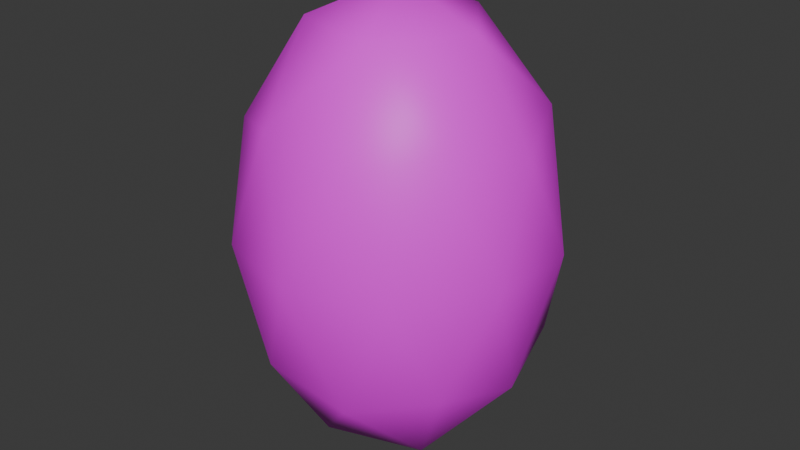# Source: Tree3.blend  (saved by Blender 4.0.36; exported with 4.5.12 LTS)
import bpy
from mathutils import Matrix  # noqa: F401  (used for matrix-valued properties, if any)

bpy.ops.wm.read_factory_settings(use_empty=True)
scene = bpy.context.scene
scene.name = 'Scene'

# ---- collections
col_collection = bpy.data.collections.new('Collection'); scene.collection.children.link(col_collection)

# ---- images (referenced by path relative to the original .blend; pixels are not part of the script)
import os
ASSET_DIR = os.environ.get("B2B_ASSET_DIR", "")  # directory of the original .blend (textures are referenced by path, not embedded)
HERE = os.path.dirname(os.path.abspath(__file__))  # packed textures are extracted next to this script under _unpacked/

def load_image(name, relpath, width, height, colorspace="sRGB"):
    """Load a texture the original file referenced (path relative to the .blend, or extracted next to this script)."""
    p = next((c for c in (os.path.join(HERE, relpath), os.path.join(ASSET_DIR, relpath)) if relpath and os.path.exists(c)), "")
    if p:
        img = bpy.data.images.load(p, check_existing=True)
        img.name = name
    else:  # same state as the original file: an image datablock whose file is absent (Cycles renders it pink)
        img = bpy.data.images.new(name, width, height)
        img.source = "FILE"
        img.filepath = "//" + (relpath or name)
    img.colorspace_settings.name = colorspace
    return img
img_colorpalette_png = load_image('ColorPalette.png', 'ColorPalette.png', 1024, 1024, 'sRGB')

# ---- materials (node trees are filled in below, after node groups)
mat_material = bpy.data.materials.new('Material')
mat_material.use_transparent_shadow = False

# ---- node groups
ng_auto_smooth = bpy.data.node_groups.new('Auto Smooth', 'GeometryNodeTree')
_s = ng_auto_smooth.interface.new_socket(name='Geometry', in_out='OUTPUT', socket_type='NodeSocketGeometry')
_s = ng_auto_smooth.interface.new_socket(name='Geometry', in_out='INPUT', socket_type='NodeSocketGeometry')
_s = ng_auto_smooth.interface.new_socket(name='Angle', in_out='INPUT', socket_type='NodeSocketFloat')
_s.subtype = 'ANGLE'
_s.min_value = 0.0
_s.max_value = 3.142
ng_auto_smooth.is_modifier = True
_N = ng_auto_smooth.nodes; _L = ng_auto_smooth.links
n0 = _N.new('NodeGroupOutput'); n0.name = 'Group Output'; n0.location = (480, -100)
n1 = _N.new('NodeGroupInput'); n1.name = 'Group Input'; n1.location = (-420, -300)
n2 = _N.new('NodeGroupInput'); n2.name = 'Group Input.001'; n2.location = (-60, -100)
n3 = _N.new('GeometryNodeSetShadeSmooth'); n3.name = 'Set Shade Smooth'; n3.location = (120, -100)
n3.domain = 'EDGE'
n4 = _N.new('GeometryNodeSetShadeSmooth'); n4.name = 'Set Shade Smooth.001'; n4.location = (300, -100)
n5 = _N.new('GeometryNodeInputMeshEdgeAngle'); n5.name = 'Edge Angle'; n5.location = (-420, -220)
n6 = _N.new('GeometryNodeInputEdgeSmooth'); n6.name = 'Is Edge Smooth'; n6.location = (-60, -160)
n7 = _N.new('GeometryNodeInputShadeSmooth'); n7.name = 'Is Face Smooth'; n7.location = (-240, -340)
n8 = _N.new('FunctionNodeBooleanMath'); n8.name = 'Boolean Math'; n8.location = (-60, -220)
n9 = _N.new('FunctionNodeCompare'); n9.name = 'Compare'; n9.location = (-240, -180)
n9.operation = 'LESS_EQUAL'
_L.new(n5.outputs[0], n9.inputs[0])
_L.new(n4.outputs[0], n0.inputs[0])
_L.new(n1.outputs[1], n9.inputs[1])
_L.new(n9.outputs[0], n8.inputs[0])
_L.new(n7.outputs[0], n8.inputs[1])
_L.new(n2.outputs[0], n3.inputs[0])
_L.new(n6.outputs[0], n3.inputs[1])
_L.new(n3.outputs[0], n4.inputs[0])
_L.new(n8.outputs[0], n3.inputs[2])
n0.is_active_output = True

# ---- material node trees
mat_material.use_nodes = True; mat_material.node_tree.nodes.clear()
_N = mat_material.node_tree.nodes; _L = mat_material.node_tree.links
n0 = _N.new('ShaderNodeBsdfPrincipled'); n0.name = 'Principled BSDF'; n0.location = (10, 300)
n0.inputs[3].default_value = 1.45
n1 = _N.new('ShaderNodeOutputMaterial'); n1.name = 'Material Output'; n1.location = (300, 300)
n2 = _N.new('ShaderNodeTexImage'); n2.name = 'Image Texture'; n2.location = (-382, 159)
n2.image = img_colorpalette_png
n2.interpolation = 'Closest'
_L.new(n0.outputs[0], n1.inputs[0])
_L.new(n2.outputs[0], n0.inputs[0])
n1.is_active_output = True

# ---- world
world_world = bpy.data.worlds.new('World'); scene.world = world_world
world_world.use_nodes = True; world_world.node_tree.nodes.clear()
_N = world_world.node_tree.nodes; _L = world_world.node_tree.links
n0 = _N.new('ShaderNodeOutputWorld'); n0.name = 'World Output'; n0.location = (300, 300)
n1 = _N.new('ShaderNodeBackground'); n1.name = 'Background'; n1.location = (10, 300)
n1.inputs[0].default_value = (0.05088, 0.05088, 0.05088, 1.0)
_L.new(n1.outputs[0], n0.inputs[0])
n0.is_active_output = True
world_world.color = (0.05088, 0.05088, 0.05088)
world_world.use_sun_shadow = False
world_world.sun_shadow_jitter_overblur = 0.0

# ---- meshes
me_icosphere = bpy.data.meshes.new('Icosphere')
me_icosphere.from_pydata([(0.0, 0.0, 0.0), (0.7236, -0.5257, 0.5528), (-0.2764, -0.8506, 0.5528), (-0.8944, 0.0, 0.5528), (-0.2764, 0.8506, 0.5528), (0.7236, 0.5257, 0.5528), (0.2764, -0.8506, 1.447), (-0.7236, -0.5257, 1.447), (-0.7236, 0.5257, 1.447), (0.2764, 0.8506, 1.447), (0.8944, 0.0, 1.447), (0.0, 0.0, 2.0), (-0.1625, -0.5, 0.1493), (0.4253, -0.309, 0.1493), (0.2629, -0.809, 0.4743), (0.8506, 0.0, 0.4743), (0.4253, 0.309, 0.1493), (-0.5257, 0.0, 0.1493), (-0.6882, -0.5, 0.4743), (-0.1625, 0.5, 0.1493), (-0.6882, 0.5, 0.4743), (0.2629, 0.809, 0.4743), (0.9511, -0.309, 1.0), (0.9511, 0.309, 1.0), (0.0, -1.0, 1.0), (0.5878, -0.809, 1.0), (-0.9511, -0.309, 1.0), (-0.5878, -0.809, 1.0), (-0.5878, 0.809, 1.0), (-0.9511, 0.309, 1.0), (0.5878, 0.809, 1.0), (0.0, 1.0, 1.0), (0.6882, -0.5, 1.526), (-0.2629, -0.809, 1.526), (-0.8506, 0.0, 1.526), (-0.2629, 0.809, 1.526), (0.6882, 0.5, 1.526), (0.1625, -0.5, 1.851), (0.5257, 0.0, 1.851), (-0.4253, -0.309, 1.851), (-0.4253, 0.309, 1.851), (0.1625, 0.5, 1.851)], [], [(0, 13, 12), (1, 13, 15), (0, 12, 17), (0, 17, 19), (0, 19, 16), (1, 15, 22), (2, 14, 24), (3, 18, 26), (4, 20, 28), (5, 21, 30), (1, 22, 25), (2, 24, 27), (3, 26, 29), (4, 28, 31), (5, 30, 23), (6, 32, 37), (7, 33, 39), (8, 34, 40), (9, 35, 41), (10, 36, 38), (38, 41, 11), (38, 36, 41), (36, 9, 41), (41, 40, 11), (41, 35, 40), (35, 8, 40), (40, 39, 11), (40, 34, 39), (34, 7, 39), (39, 37, 11), (39, 33, 37), (33, 6, 37), (37, 38, 11), (37, 32, 38), (32, 10, 38), (23, 36, 10), (23, 30, 36), (30, 9, 36), (31, 35, 9), (31, 28, 35), (28, 8, 35), (29, 34, 8), (29, 26, 34), (26, 7, 34), (27, 33, 7), (27, 24, 33), (24, 6, 33), (25, 32, 6), (25, 22, 32), (22, 10, 32), (30, 31, 9), (30, 21, 31), (21, 4, 31), (28, 29, 8), (28, 20, 29), (20, 3, 29), (26, 27, 7), (26, 18, 27), (18, 2, 27), (24, 25, 6), (24, 14, 25), (14, 1, 25), (22, 23, 10), (22, 15, 23), (15, 5, 23), (16, 21, 5), (16, 19, 21), (19, 4, 21), (19, 20, 4), (19, 17, 20), (17, 3, 20), (17, 18, 3), (17, 12, 18), (12, 2, 18), (15, 16, 5), (15, 13, 16), (13, 0, 16), (12, 14, 2), (12, 13, 14), (13, 1, 14)])
me_icosphere.polygons.foreach_set('use_smooth', [True] * 80)
_uv = me_icosphere.uv_layers.new(name='UVMap')
_uv.uv.foreach_set('vector', [0.3055, 0.7825, 0.3055, 0.7825, 0.3055, 0.7825, 0.3055, 0.7825, 0.3055, 0.7825, 0.3055, 0.7825, 0.3055, 0.7825, 0.3055, 0.7825, 0.3055, 0.7825, 0.3055, 0.7825, 0.3055, 0.7825, 0.3055, 0.7825, 0.3055, 0.7825, 0.3055, 0.7825, 0.3055, 0.7825, 0.3055, 0.7825, 0.3055, 0.7825, 0.3055, 0.7825, 0.3055, 0.7825, 0.3055, 0.7825, 0.3055, 0.7825, 0.3055, 0.7825, 0.3055, 0.7825, 0.3055, 0.7825, 0.3055, 0.7825, 0.3055, 0.7825, 0.3055, 0.7825, 0.3055, 0.7825, 0.3055, 0.7825, 0.3055, 0.7825, 0.3055, 0.7825, 0.3055, 0.7825, 0.3055, 0.7825, 0.3055, 0.7825, 0.3055, 0.7825, 0.3055, 0.7825, 0.3055, 0.7825, 0.3055, 0.7825, 0.3055, 0.7825, 0.3055, 0.7825, 0.3055, 0.7825, 0.3055, 0.7825, 0.3055, 0.7825, 0.3055, 0.7825, 0.3055, 0.7825, 0.3055, 0.7825, 0.3055, 0.7825, 0.3055, 0.7825, 0.3055, 0.7825, 0.3055, 0.7825, 0.3055, 0.7825, 0.3055, 0.7825, 0.3055, 0.7825, 0.3055, 0.7825, 0.3055, 0.7825, 0.3055, 0.7825, 0.3055, 0.7825, 0.3055, 0.7825, 0.3055, 0.7825, 0.3055, 0.7825, 0.3055, 0.7825, 0.3055, 0.7825, 0.3055, 0.7825, 0.3055, 0.7825, 0.3055, 0.7825, 0.3055, 0.7825, 0.3055, 0.7825, 0.3055, 0.7825, 0.3055, 0.7825, 0.3055, 0.7825, 0.3055, 0.7825, 0.3055, 0.7825, 0.3055, 0.7825, 0.3055, 0.7825, 0.3055, 0.7825, 0.3055, 0.7825, 0.3055, 0.7825, 0.3055, 0.7825, 0.3055, 0.7825, 0.3055, 0.7825, 0.3055, 0.7825, 0.3055, 0.7825, 0.3055, 0.7825, 0.3055, 0.7825, 0.3055, 0.7825, 0.3055, 0.7825, 0.3055, 0.7825, 0.3055, 0.7825, 0.3055, 0.7825, 0.3055, 0.7825, 0.3055, 0.7825, 0.3055, 0.7825, 0.3055, 0.7825, 0.3055, 0.7825, 0.3055, 0.7825, 0.3055, 0.7825, 0.3055, 0.7825, 0.3055, 0.7825, 0.3055, 0.7825, 0.3055, 0.7825, 0.3055, 0.7825, 0.3055, 0.7825, 0.3055, 0.7825, 0.3055, 0.7825, 0.3055, 0.7825, 0.3055, 0.7825, 0.3055, 0.7825, 0.3055, 0.7825, 0.3055, 0.7825, 0.3055, 0.7825, 0.3055, 0.7825, 0.3055, 0.7825, 0.3055, 0.7825, 0.3055, 0.7825, 0.3055, 0.7825, 0.3055, 0.7825, 0.3055, 0.7825, 0.3055, 0.7825, 0.3055, 0.7825, 0.3055, 0.7825, 0.3055, 0.7825, 0.3055, 0.7825, 0.3055, 0.7825, 0.3055, 0.7825, 0.3055, 0.7825, 0.3055, 0.7825, 0.3055, 0.7825, 0.3055, 0.7825, 0.3055, 0.7825, 0.3055, 0.7825, 0.3055, 0.7825, 0.3055, 0.7825, 0.3055, 0.7825, 0.3055, 0.7825, 0.3055, 0.7825, 0.3055, 0.7825, 0.3055, 0.7825, 0.3055, 0.7825, 0.3055, 0.7825, 0.3055, 0.7825, 0.3055, 0.7825, 0.3055, 0.7825, 0.3055, 0.7825, 0.3055, 0.7825, 0.3055, 0.7825, 0.3055, 0.7825, 0.3055, 0.7825, 0.3055, 0.7825, 0.3055, 0.7825, 0.3055, 0.7825, 0.3055, 0.7825, 0.3055, 0.7825, 0.3055, 0.7825, 0.3055, 0.7825, 0.3055, 0.7825, 0.3055, 0.7825, 0.3055, 0.7825, 0.3055, 0.7825, 0.3055, 0.7825, 0.3055, 0.7825, 0.3055, 0.7825, 0.3055, 0.7825, 0.3055, 0.7825, 0.3055, 0.7825, 0.3055, 0.7825, 0.3055, 0.7825, 0.3055, 0.7825, 0.3055, 0.7825, 0.3055, 0.7825, 0.3055, 0.7825, 0.3055, 0.7825, 0.3055, 0.7825, 0.3055, 0.7825, 0.3055, 0.7825, 0.3055, 0.7825, 0.3055, 0.7825, 0.3055, 0.7825, 0.3055, 0.7825, 0.3055, 0.7825, 0.3055, 0.7825, 0.3055, 0.7825, 0.3055, 0.7825, 0.3055, 0.7825, 0.3055, 0.7825, 0.3055, 0.7825, 0.3055, 0.7825, 0.3055, 0.7825, 0.3055, 0.7825, 0.3055, 0.7825, 0.3055, 0.7825, 0.3055, 0.7825, 0.3055, 0.7825, 0.3055, 0.7825, 0.3055, 0.7825, 0.3055, 0.7825, 0.3055, 0.7825, 0.3055, 0.7825, 0.3055, 0.7825, 0.3055, 0.7825, 0.3055, 0.7825, 0.3055, 0.7825, 0.3055, 0.7825, 0.3055, 0.7825, 0.3055, 0.7825, 0.3055, 0.7825, 0.3055, 0.7825, 0.3055, 0.7825, 0.3055, 0.7825, 0.3055, 0.7825, 0.3055, 0.7825, 0.3055, 0.7825, 0.3055, 0.7825, 0.3055, 0.7825, 0.3055, 0.7825, 0.3055, 0.7825, 0.3055, 0.7825, 0.3055, 0.7825, 0.3055, 0.7825, 0.3055, 0.7825, 0.3055, 0.7825, 0.3055, 0.7825, 0.3055, 0.7825, 0.3055, 0.7825, 0.3055, 0.7825, 0.3055, 0.7825, 0.3055, 0.7825, 0.3055, 0.7825, 0.3055, 0.7825, 0.3055, 0.7825, 0.3055, 0.7825, 0.3055, 0.7825, 0.3055, 0.7825, 0.3055, 0.7825, 0.3055, 0.7825, 0.3055, 0.7825, 0.3055, 0.7825, 0.3055, 0.7825, 0.3055, 0.7825, 0.3055, 0.7825, 0.3055, 0.7825])
me_icosphere.materials.append(mat_material)
me_icosphere.update()

# ---- objects
ob_tree = bpy.data.objects.new('Tree', me_icosphere)

# ---- transforms, parenting, visibility, modifiers, constraints
ob_tree.location = (0.0, 0.0, 0.0)
ob_tree.scale = (2.0, 2.0, 3.0)
_m = ob_tree.modifiers.new('Auto Smooth', 'NODES')
_m.node_group = ng_auto_smooth
_gi = [s.identifier for s in ng_auto_smooth.interface.items_tree if s.item_type == 'SOCKET' and s.in_out == 'INPUT']
_m[_gi[1]] = 0.5236  # Angle

# ---- collection membership
col_collection.objects.link(ob_tree)

# ---- scene / render settings (as saved in the file)
scene.frame_start = 1; scene.frame_end = 250; scene.frame_set(1)
scene.render.engine = 'BLENDER_EEVEE_NEXT'
scene.cycles.sampling_pattern = 'TABULATED_SOBOL'
bpy.context.view_layer.update()

# ---- added for rendering (the .blend has no active camera and no usable light): camera, sun
cam_auto = bpy.data.cameras.new('AutoCamera')
cam_auto.lens = 50.0
cam_auto.sensor_width = 36.0
cam_auto.clip_end = 1000.0
ob_auto_camera = bpy.data.objects.new('AutoCamera', cam_auto)
scene.collection.objects.link(ob_auto_camera)
ob_auto_camera.location = (7.5434, -9.05208, 9.03472)
ob_auto_camera.rotation_euler = (1.09748, -7.21219e-08, 0.694738)
scene.camera = ob_auto_camera
light_auto_sun = bpy.data.lights.new('AutoSun', 'SUN')
light_auto_sun.energy = 3.0
light_auto_sun.angle = 0.0523599
ob_auto_sun = bpy.data.objects.new('AutoSun', light_auto_sun)
scene.collection.objects.link(ob_auto_sun)
ob_auto_sun.rotation_euler = (0.872665, 0.174533, 0.523599)
bpy.context.view_layer.update()

